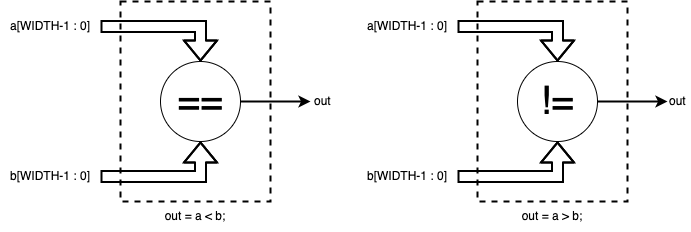

The diagram above was exported from draw.io. Its source (the exported page's mxGraphModel, read from the mxfile embedded in the PNG):
<mxGraphModel dx="1106" dy="775" grid="1" gridSize="10" guides="1" tooltips="1" connect="1" arrows="1" fold="1" page="1" pageScale="1" pageWidth="827" pageHeight="1169" math="0" shadow="0">
  <root>
    <mxCell id="OXRsEASLV0mwnKdp4DDW-0" />
    <mxCell id="OXRsEASLV0mwnKdp4DDW-1" parent="OXRsEASLV0mwnKdp4DDW-0" />
    <mxCell id="OXRsEASLV0mwnKdp4DDW-2" value="" style="rounded=0;whiteSpace=wrap;html=1;strokeColor=default;strokeWidth=2;fillColor=none;dashed=1;" parent="OXRsEASLV0mwnKdp4DDW-1" vertex="1">
      <mxGeometry x="180" y="140" width="150" height="200" as="geometry" />
    </mxCell>
    <mxCell id="OXRsEASLV0mwnKdp4DDW-3" value="" style="shape=flexArrow;endArrow=classic;html=1;rounded=0;strokeWidth=2;entryX=0.5;entryY=0;entryDx=0;entryDy=0;exitX=1;exitY=0.5;exitDx=0;exitDy=0;" parent="OXRsEASLV0mwnKdp4DDW-1" source="OXRsEASLV0mwnKdp4DDW-6" target="OXRsEASLV0mwnKdp4DDW-9" edge="1">
      <mxGeometry width="50" height="50" relative="1" as="geometry">
        <mxPoint x="160" y="160" as="sourcePoint" />
        <mxPoint x="200" y="160" as="targetPoint" />
        <Array as="points">
          <mxPoint x="260" y="165" />
        </Array>
      </mxGeometry>
    </mxCell>
    <mxCell id="OXRsEASLV0mwnKdp4DDW-4" value="" style="shape=flexArrow;endArrow=classic;html=1;rounded=0;strokeWidth=2;entryX=0.5;entryY=1;entryDx=0;entryDy=0;" parent="OXRsEASLV0mwnKdp4DDW-1" target="OXRsEASLV0mwnKdp4DDW-9" edge="1">
      <mxGeometry width="50" height="50" relative="1" as="geometry">
        <mxPoint x="160" y="315" as="sourcePoint" />
        <mxPoint x="200" y="314.81999999999994" as="targetPoint" />
        <Array as="points">
          <mxPoint x="260" y="315" />
        </Array>
      </mxGeometry>
    </mxCell>
    <mxCell id="OXRsEASLV0mwnKdp4DDW-5" value="out = a &amp;lt; b;" style="text;html=1;strokeColor=none;fillColor=none;align=center;verticalAlign=middle;whiteSpace=wrap;rounded=0;dashed=1;" parent="OXRsEASLV0mwnKdp4DDW-1" vertex="1">
      <mxGeometry x="195" y="340" width="120" height="30" as="geometry" />
    </mxCell>
    <mxCell id="OXRsEASLV0mwnKdp4DDW-6" value="a[WIDTH-1 : 0]" style="text;html=1;strokeColor=none;fillColor=none;align=center;verticalAlign=middle;whiteSpace=wrap;rounded=0;dashed=1;" parent="OXRsEASLV0mwnKdp4DDW-1" vertex="1">
      <mxGeometry x="60" y="150" width="100" height="30" as="geometry" />
    </mxCell>
    <mxCell id="OXRsEASLV0mwnKdp4DDW-7" value="b[WIDTH-1 : 0]" style="text;html=1;strokeColor=none;fillColor=none;align=center;verticalAlign=middle;whiteSpace=wrap;rounded=0;dashed=1;" parent="OXRsEASLV0mwnKdp4DDW-1" vertex="1">
      <mxGeometry x="60" y="300" width="100" height="30" as="geometry" />
    </mxCell>
    <mxCell id="OXRsEASLV0mwnKdp4DDW-8" style="edgeStyle=orthogonalEdgeStyle;rounded=0;orthogonalLoop=1;jettySize=auto;html=1;exitX=1;exitY=0.5;exitDx=0;exitDy=0;fontSize=59;strokeWidth=2;" parent="OXRsEASLV0mwnKdp4DDW-1" source="OXRsEASLV0mwnKdp4DDW-9" edge="1">
      <mxGeometry relative="1" as="geometry">
        <mxPoint x="370" y="240" as="targetPoint" />
      </mxGeometry>
    </mxCell>
    <mxCell id="OXRsEASLV0mwnKdp4DDW-9" value="==" style="ellipse;whiteSpace=wrap;html=1;aspect=fixed;fontSize=39;verticalAlign=middle;" parent="OXRsEASLV0mwnKdp4DDW-1" vertex="1">
      <mxGeometry x="220" y="200" width="80" height="80" as="geometry" />
    </mxCell>
    <mxCell id="OXRsEASLV0mwnKdp4DDW-10" value="out" style="text;html=1;strokeColor=none;fillColor=none;align=left;verticalAlign=middle;whiteSpace=wrap;rounded=0;dashed=1;" parent="OXRsEASLV0mwnKdp4DDW-1" vertex="1">
      <mxGeometry x="372" y="225" width="38" height="30" as="geometry" />
    </mxCell>
    <mxCell id="OXRsEASLV0mwnKdp4DDW-11" value="" style="rounded=0;whiteSpace=wrap;html=1;strokeColor=default;strokeWidth=2;fillColor=none;dashed=1;" parent="OXRsEASLV0mwnKdp4DDW-1" vertex="1">
      <mxGeometry x="537" y="140" width="150" height="200" as="geometry" />
    </mxCell>
    <mxCell id="OXRsEASLV0mwnKdp4DDW-12" value="" style="shape=flexArrow;endArrow=classic;html=1;rounded=0;strokeWidth=2;entryX=0.5;entryY=0;entryDx=0;entryDy=0;exitX=1;exitY=0.5;exitDx=0;exitDy=0;" parent="OXRsEASLV0mwnKdp4DDW-1" source="OXRsEASLV0mwnKdp4DDW-15" target="OXRsEASLV0mwnKdp4DDW-18" edge="1">
      <mxGeometry width="50" height="50" relative="1" as="geometry">
        <mxPoint x="517" y="160" as="sourcePoint" />
        <mxPoint x="557" y="160" as="targetPoint" />
        <Array as="points">
          <mxPoint x="617" y="165" />
        </Array>
      </mxGeometry>
    </mxCell>
    <mxCell id="OXRsEASLV0mwnKdp4DDW-13" value="" style="shape=flexArrow;endArrow=classic;html=1;rounded=0;strokeWidth=2;entryX=0.5;entryY=1;entryDx=0;entryDy=0;" parent="OXRsEASLV0mwnKdp4DDW-1" target="OXRsEASLV0mwnKdp4DDW-18" edge="1">
      <mxGeometry width="50" height="50" relative="1" as="geometry">
        <mxPoint x="517" y="315" as="sourcePoint" />
        <mxPoint x="557" y="314.81999999999994" as="targetPoint" />
        <Array as="points">
          <mxPoint x="617" y="315" />
        </Array>
      </mxGeometry>
    </mxCell>
    <mxCell id="OXRsEASLV0mwnKdp4DDW-14" value="out = a &amp;gt; b;" style="text;html=1;strokeColor=none;fillColor=none;align=center;verticalAlign=middle;whiteSpace=wrap;rounded=0;dashed=1;" parent="OXRsEASLV0mwnKdp4DDW-1" vertex="1">
      <mxGeometry x="552" y="340" width="120" height="30" as="geometry" />
    </mxCell>
    <mxCell id="OXRsEASLV0mwnKdp4DDW-15" value="a[WIDTH-1 : 0]" style="text;html=1;strokeColor=none;fillColor=none;align=center;verticalAlign=middle;whiteSpace=wrap;rounded=0;dashed=1;" parent="OXRsEASLV0mwnKdp4DDW-1" vertex="1">
      <mxGeometry x="417" y="150" width="100" height="30" as="geometry" />
    </mxCell>
    <mxCell id="OXRsEASLV0mwnKdp4DDW-16" value="b[WIDTH-1 : 0]" style="text;html=1;strokeColor=none;fillColor=none;align=center;verticalAlign=middle;whiteSpace=wrap;rounded=0;dashed=1;" parent="OXRsEASLV0mwnKdp4DDW-1" vertex="1">
      <mxGeometry x="417" y="300" width="100" height="30" as="geometry" />
    </mxCell>
    <mxCell id="OXRsEASLV0mwnKdp4DDW-17" style="edgeStyle=orthogonalEdgeStyle;rounded=0;orthogonalLoop=1;jettySize=auto;html=1;exitX=1;exitY=0.5;exitDx=0;exitDy=0;fontSize=59;strokeWidth=2;" parent="OXRsEASLV0mwnKdp4DDW-1" source="OXRsEASLV0mwnKdp4DDW-18" edge="1">
      <mxGeometry relative="1" as="geometry">
        <mxPoint x="727" y="240" as="targetPoint" />
      </mxGeometry>
    </mxCell>
    <mxCell id="OXRsEASLV0mwnKdp4DDW-18" value="!=" style="ellipse;whiteSpace=wrap;html=1;aspect=fixed;fontSize=39;verticalAlign=middle;" parent="OXRsEASLV0mwnKdp4DDW-1" vertex="1">
      <mxGeometry x="577" y="200" width="80" height="80" as="geometry" />
    </mxCell>
    <mxCell id="OXRsEASLV0mwnKdp4DDW-19" value="out" style="text;html=1;strokeColor=none;fillColor=none;align=left;verticalAlign=middle;whiteSpace=wrap;rounded=0;dashed=1;" parent="OXRsEASLV0mwnKdp4DDW-1" vertex="1">
      <mxGeometry x="727" y="225" width="23" height="30" as="geometry" />
    </mxCell>
  </root>
</mxGraphModel>